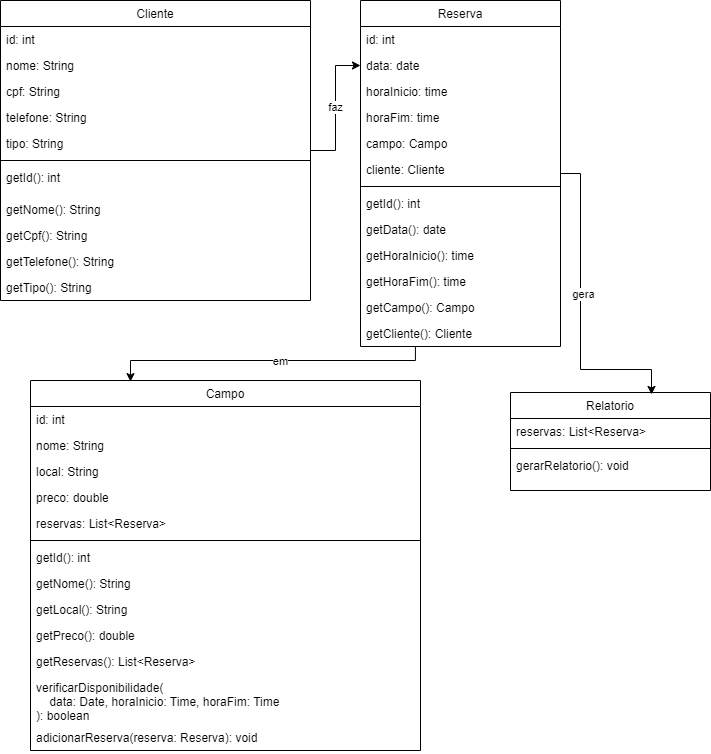

The diagram above was exported from draw.io. Its source (the exported page's mxGraphModel, read from the mxfile embedded in the PNG):
<mxGraphModel dx="1434" dy="780" grid="1" gridSize="10" guides="1" tooltips="1" connect="1" arrows="1" fold="1" page="1" pageScale="1" pageWidth="827" pageHeight="1169" background="#ffffff" math="0" shadow="0">
  <root>
    <mxCell id="WIyWlLk6GJQsqaUBKTNV-0" />
    <mxCell id="WIyWlLk6GJQsqaUBKTNV-1" parent="WIyWlLk6GJQsqaUBKTNV-0" />
    <mxCell id="zkfFHV4jXpPFQw0GAbJ--6" value="Campo" style="swimlane;fontStyle=0;align=center;verticalAlign=top;childLayout=stackLayout;horizontal=1;startSize=26;horizontalStack=0;resizeParent=1;resizeLast=0;collapsible=1;marginBottom=0;rounded=0;shadow=0;strokeWidth=1;" parent="WIyWlLk6GJQsqaUBKTNV-1" vertex="1">
      <mxGeometry x="70" y="400" width="390" height="370" as="geometry">
        <mxRectangle x="130" y="380" width="160" height="26" as="alternateBounds" />
      </mxGeometry>
    </mxCell>
    <mxCell id="zkfFHV4jXpPFQw0GAbJ--7" value="id: int" style="text;align=left;verticalAlign=top;spacingLeft=4;spacingRight=4;overflow=hidden;rotatable=0;points=[[0,0.5],[1,0.5]];portConstraint=eastwest;" parent="zkfFHV4jXpPFQw0GAbJ--6" vertex="1">
      <mxGeometry y="26" width="390" height="26" as="geometry" />
    </mxCell>
    <mxCell id="zkfFHV4jXpPFQw0GAbJ--8" value="nome: String" style="text;align=left;verticalAlign=top;spacingLeft=4;spacingRight=4;overflow=hidden;rotatable=0;points=[[0,0.5],[1,0.5]];portConstraint=eastwest;rounded=0;shadow=0;html=0;" parent="zkfFHV4jXpPFQw0GAbJ--6" vertex="1">
      <mxGeometry y="52" width="390" height="26" as="geometry" />
    </mxCell>
    <mxCell id="TiuLiL0Rad8exheTbl5s-1" value="local: String" style="text;align=left;verticalAlign=top;spacingLeft=4;spacingRight=4;overflow=hidden;rotatable=0;points=[[0,0.5],[1,0.5]];portConstraint=eastwest;rounded=0;shadow=0;html=0;" vertex="1" parent="zkfFHV4jXpPFQw0GAbJ--6">
      <mxGeometry y="78" width="390" height="26" as="geometry" />
    </mxCell>
    <mxCell id="TiuLiL0Rad8exheTbl5s-2" value="preco: double" style="text;align=left;verticalAlign=top;spacingLeft=4;spacingRight=4;overflow=hidden;rotatable=0;points=[[0,0.5],[1,0.5]];portConstraint=eastwest;rounded=0;shadow=0;html=0;" vertex="1" parent="zkfFHV4jXpPFQw0GAbJ--6">
      <mxGeometry y="104" width="390" height="26" as="geometry" />
    </mxCell>
    <mxCell id="TiuLiL0Rad8exheTbl5s-3" value="reservas: List&lt;Reserva&gt;" style="text;align=left;verticalAlign=top;spacingLeft=4;spacingRight=4;overflow=hidden;rotatable=0;points=[[0,0.5],[1,0.5]];portConstraint=eastwest;rounded=0;shadow=0;html=0;" vertex="1" parent="zkfFHV4jXpPFQw0GAbJ--6">
      <mxGeometry y="130" width="390" height="26" as="geometry" />
    </mxCell>
    <mxCell id="zkfFHV4jXpPFQw0GAbJ--9" value="" style="line;html=1;strokeWidth=1;align=left;verticalAlign=middle;spacingTop=-1;spacingLeft=3;spacingRight=3;rotatable=0;labelPosition=right;points=[];portConstraint=eastwest;" parent="zkfFHV4jXpPFQw0GAbJ--6" vertex="1">
      <mxGeometry y="156" width="390" height="8" as="geometry" />
    </mxCell>
    <mxCell id="zkfFHV4jXpPFQw0GAbJ--10" value="getId(): int" style="text;align=left;verticalAlign=top;spacingLeft=4;spacingRight=4;overflow=hidden;rotatable=0;points=[[0,0.5],[1,0.5]];portConstraint=eastwest;fontStyle=0" parent="zkfFHV4jXpPFQw0GAbJ--6" vertex="1">
      <mxGeometry y="164" width="390" height="26" as="geometry" />
    </mxCell>
    <mxCell id="zkfFHV4jXpPFQw0GAbJ--11" value="getNome(): String" style="text;align=left;verticalAlign=top;spacingLeft=4;spacingRight=4;overflow=hidden;rotatable=0;points=[[0,0.5],[1,0.5]];portConstraint=eastwest;" parent="zkfFHV4jXpPFQw0GAbJ--6" vertex="1">
      <mxGeometry y="190" width="390" height="26" as="geometry" />
    </mxCell>
    <mxCell id="TiuLiL0Rad8exheTbl5s-7" value="getLocal(): String" style="text;align=left;verticalAlign=top;spacingLeft=4;spacingRight=4;overflow=hidden;rotatable=0;points=[[0,0.5],[1,0.5]];portConstraint=eastwest;" vertex="1" parent="zkfFHV4jXpPFQw0GAbJ--6">
      <mxGeometry y="216" width="390" height="26" as="geometry" />
    </mxCell>
    <mxCell id="TiuLiL0Rad8exheTbl5s-8" value="getPreco(): double" style="text;align=left;verticalAlign=top;spacingLeft=4;spacingRight=4;overflow=hidden;rotatable=0;points=[[0,0.5],[1,0.5]];portConstraint=eastwest;" vertex="1" parent="zkfFHV4jXpPFQw0GAbJ--6">
      <mxGeometry y="242" width="390" height="26" as="geometry" />
    </mxCell>
    <mxCell id="TiuLiL0Rad8exheTbl5s-9" value="getReservas(): List&lt;Reserva&gt;" style="text;align=left;verticalAlign=top;spacingLeft=4;spacingRight=4;overflow=hidden;rotatable=0;points=[[0,0.5],[1,0.5]];portConstraint=eastwest;" vertex="1" parent="zkfFHV4jXpPFQw0GAbJ--6">
      <mxGeometry y="268" width="390" height="26" as="geometry" />
    </mxCell>
    <mxCell id="TiuLiL0Rad8exheTbl5s-10" value="verificarDisponibilidade(&#10;    data: Date, horaInicio: Time, horaFim: Time&#10;): boolean" style="text;align=left;verticalAlign=top;spacingLeft=4;spacingRight=4;overflow=hidden;rotatable=0;points=[[0,0.5],[1,0.5]];portConstraint=eastwest;" vertex="1" parent="zkfFHV4jXpPFQw0GAbJ--6">
      <mxGeometry y="294" width="390" height="50" as="geometry" />
    </mxCell>
    <mxCell id="TiuLiL0Rad8exheTbl5s-28" value="adicionarReserva(reserva: Reserva): void" style="text;align=left;verticalAlign=top;spacingLeft=4;spacingRight=4;overflow=hidden;rotatable=0;points=[[0,0.5],[1,0.5]];portConstraint=eastwest;" vertex="1" parent="zkfFHV4jXpPFQw0GAbJ--6">
      <mxGeometry y="344" width="390" height="26" as="geometry" />
    </mxCell>
    <mxCell id="TiuLiL0Rad8exheTbl5s-35" value="" style="edgeStyle=orthogonalEdgeStyle;rounded=0;orthogonalLoop=1;jettySize=auto;html=1;entryX=0.372;entryY=0.003;entryDx=0;entryDy=0;entryPerimeter=0;" edge="1" parent="WIyWlLk6GJQsqaUBKTNV-1">
      <mxGeometry relative="1" as="geometry">
        <mxPoint x="454.92" y="366" as="sourcePoint" />
        <mxPoint x="169.99999999999994" y="401.1099999999999" as="targetPoint" />
        <Array as="points">
          <mxPoint x="455" y="380" />
          <mxPoint x="170" y="380" />
        </Array>
      </mxGeometry>
    </mxCell>
    <mxCell id="TiuLiL0Rad8exheTbl5s-36" value="em" style="edgeLabel;html=1;align=center;verticalAlign=middle;resizable=0;points=[];" vertex="1" connectable="0" parent="TiuLiL0Rad8exheTbl5s-35">
      <mxGeometry x="-0.4841" y="2" relative="1" as="geometry">
        <mxPoint x="-66" y="-2" as="offset" />
      </mxGeometry>
    </mxCell>
    <mxCell id="zkfFHV4jXpPFQw0GAbJ--13" value="Reserva" style="swimlane;fontStyle=0;align=center;verticalAlign=top;childLayout=stackLayout;horizontal=1;startSize=26;horizontalStack=0;resizeParent=1;resizeLast=0;collapsible=1;marginBottom=0;rounded=0;shadow=0;strokeWidth=1;" parent="WIyWlLk6GJQsqaUBKTNV-1" vertex="1">
      <mxGeometry x="400" y="20" width="200" height="346" as="geometry">
        <mxRectangle x="340" y="380" width="170" height="26" as="alternateBounds" />
      </mxGeometry>
    </mxCell>
    <mxCell id="zkfFHV4jXpPFQw0GAbJ--14" value="id: int" style="text;align=left;verticalAlign=top;spacingLeft=4;spacingRight=4;overflow=hidden;rotatable=0;points=[[0,0.5],[1,0.5]];portConstraint=eastwest;" parent="zkfFHV4jXpPFQw0GAbJ--13" vertex="1">
      <mxGeometry y="26" width="200" height="26" as="geometry" />
    </mxCell>
    <mxCell id="TiuLiL0Rad8exheTbl5s-4" value="data: date" style="text;align=left;verticalAlign=top;spacingLeft=4;spacingRight=4;overflow=hidden;rotatable=0;points=[[0,0.5],[1,0.5]];portConstraint=eastwest;" vertex="1" parent="zkfFHV4jXpPFQw0GAbJ--13">
      <mxGeometry y="52" width="200" height="26" as="geometry" />
    </mxCell>
    <mxCell id="TiuLiL0Rad8exheTbl5s-5" value="horaInicio: time" style="text;align=left;verticalAlign=top;spacingLeft=4;spacingRight=4;overflow=hidden;rotatable=0;points=[[0,0.5],[1,0.5]];portConstraint=eastwest;" vertex="1" parent="zkfFHV4jXpPFQw0GAbJ--13">
      <mxGeometry y="78" width="200" height="26" as="geometry" />
    </mxCell>
    <mxCell id="TiuLiL0Rad8exheTbl5s-6" value="horaFim: time" style="text;align=left;verticalAlign=top;spacingLeft=4;spacingRight=4;overflow=hidden;rotatable=0;points=[[0,0.5],[1,0.5]];portConstraint=eastwest;" vertex="1" parent="zkfFHV4jXpPFQw0GAbJ--13">
      <mxGeometry y="104" width="200" height="26" as="geometry" />
    </mxCell>
    <mxCell id="TiuLiL0Rad8exheTbl5s-11" value="campo: Campo" style="text;align=left;verticalAlign=top;spacingLeft=4;spacingRight=4;overflow=hidden;rotatable=0;points=[[0,0.5],[1,0.5]];portConstraint=eastwest;" vertex="1" parent="zkfFHV4jXpPFQw0GAbJ--13">
      <mxGeometry y="130" width="200" height="26" as="geometry" />
    </mxCell>
    <mxCell id="TiuLiL0Rad8exheTbl5s-13" value="cliente: Cliente" style="text;align=left;verticalAlign=top;spacingLeft=4;spacingRight=4;overflow=hidden;rotatable=0;points=[[0,0.5],[1,0.5]];portConstraint=eastwest;" vertex="1" parent="zkfFHV4jXpPFQw0GAbJ--13">
      <mxGeometry y="156" width="200" height="26" as="geometry" />
    </mxCell>
    <mxCell id="zkfFHV4jXpPFQw0GAbJ--15" value="" style="line;html=1;strokeWidth=1;align=left;verticalAlign=middle;spacingTop=-1;spacingLeft=3;spacingRight=3;rotatable=0;labelPosition=right;points=[];portConstraint=eastwest;" parent="zkfFHV4jXpPFQw0GAbJ--13" vertex="1">
      <mxGeometry y="182" width="200" height="8" as="geometry" />
    </mxCell>
    <mxCell id="TiuLiL0Rad8exheTbl5s-22" value="getId(): int" style="text;align=left;verticalAlign=top;spacingLeft=4;spacingRight=4;overflow=hidden;rotatable=0;points=[[0,0.5],[1,0.5]];portConstraint=eastwest;" vertex="1" parent="zkfFHV4jXpPFQw0GAbJ--13">
      <mxGeometry y="190" width="200" height="26" as="geometry" />
    </mxCell>
    <mxCell id="TiuLiL0Rad8exheTbl5s-23" value="getData(): date" style="text;align=left;verticalAlign=top;spacingLeft=4;spacingRight=4;overflow=hidden;rotatable=0;points=[[0,0.5],[1,0.5]];portConstraint=eastwest;" vertex="1" parent="zkfFHV4jXpPFQw0GAbJ--13">
      <mxGeometry y="216" width="200" height="26" as="geometry" />
    </mxCell>
    <mxCell id="TiuLiL0Rad8exheTbl5s-24" value="getHoraInicio(): time" style="text;align=left;verticalAlign=top;spacingLeft=4;spacingRight=4;overflow=hidden;rotatable=0;points=[[0,0.5],[1,0.5]];portConstraint=eastwest;" vertex="1" parent="zkfFHV4jXpPFQw0GAbJ--13">
      <mxGeometry y="242" width="200" height="26" as="geometry" />
    </mxCell>
    <mxCell id="TiuLiL0Rad8exheTbl5s-25" value="getHoraFim(): time" style="text;align=left;verticalAlign=top;spacingLeft=4;spacingRight=4;overflow=hidden;rotatable=0;points=[[0,0.5],[1,0.5]];portConstraint=eastwest;" vertex="1" parent="zkfFHV4jXpPFQw0GAbJ--13">
      <mxGeometry y="268" width="200" height="26" as="geometry" />
    </mxCell>
    <mxCell id="TiuLiL0Rad8exheTbl5s-26" value="getCampo(): Campo" style="text;align=left;verticalAlign=top;spacingLeft=4;spacingRight=4;overflow=hidden;rotatable=0;points=[[0,0.5],[1,0.5]];portConstraint=eastwest;" vertex="1" parent="zkfFHV4jXpPFQw0GAbJ--13">
      <mxGeometry y="294" width="200" height="26" as="geometry" />
    </mxCell>
    <mxCell id="TiuLiL0Rad8exheTbl5s-27" value="getCliente(): Cliente" style="text;align=left;verticalAlign=top;spacingLeft=4;spacingRight=4;overflow=hidden;rotatable=0;points=[[0,0.5],[1,0.5]];portConstraint=eastwest;" vertex="1" parent="zkfFHV4jXpPFQw0GAbJ--13">
      <mxGeometry y="320" width="200" height="26" as="geometry" />
    </mxCell>
    <mxCell id="TiuLiL0Rad8exheTbl5s-34" value="faz" style="edgeStyle=orthogonalEdgeStyle;rounded=0;orthogonalLoop=1;jettySize=auto;html=1;entryX=0;entryY=0.5;entryDx=0;entryDy=0;" edge="1" parent="WIyWlLk6GJQsqaUBKTNV-1" source="zkfFHV4jXpPFQw0GAbJ--17" target="TiuLiL0Rad8exheTbl5s-4">
      <mxGeometry relative="1" as="geometry">
        <Array as="points">
          <mxPoint x="375" y="170" />
          <mxPoint x="375" y="85" />
        </Array>
      </mxGeometry>
    </mxCell>
    <mxCell id="zkfFHV4jXpPFQw0GAbJ--17" value="Cliente" style="swimlane;fontStyle=0;align=center;verticalAlign=top;childLayout=stackLayout;horizontal=1;startSize=26;horizontalStack=0;resizeParent=1;resizeLast=0;collapsible=1;marginBottom=0;rounded=0;shadow=0;strokeWidth=1;" parent="WIyWlLk6GJQsqaUBKTNV-1" vertex="1">
      <mxGeometry x="40" y="20" width="310" height="300" as="geometry">
        <mxRectangle x="550" y="140" width="160" height="26" as="alternateBounds" />
      </mxGeometry>
    </mxCell>
    <mxCell id="zkfFHV4jXpPFQw0GAbJ--18" value="id: int" style="text;align=left;verticalAlign=top;spacingLeft=4;spacingRight=4;overflow=hidden;rotatable=0;points=[[0,0.5],[1,0.5]];portConstraint=eastwest;" parent="zkfFHV4jXpPFQw0GAbJ--17" vertex="1">
      <mxGeometry y="26" width="310" height="26" as="geometry" />
    </mxCell>
    <mxCell id="zkfFHV4jXpPFQw0GAbJ--19" value="nome: String" style="text;align=left;verticalAlign=top;spacingLeft=4;spacingRight=4;overflow=hidden;rotatable=0;points=[[0,0.5],[1,0.5]];portConstraint=eastwest;rounded=0;shadow=0;html=0;" parent="zkfFHV4jXpPFQw0GAbJ--17" vertex="1">
      <mxGeometry y="52" width="310" height="26" as="geometry" />
    </mxCell>
    <mxCell id="zkfFHV4jXpPFQw0GAbJ--20" value="cpf: String" style="text;align=left;verticalAlign=top;spacingLeft=4;spacingRight=4;overflow=hidden;rotatable=0;points=[[0,0.5],[1,0.5]];portConstraint=eastwest;rounded=0;shadow=0;html=0;" parent="zkfFHV4jXpPFQw0GAbJ--17" vertex="1">
      <mxGeometry y="78" width="310" height="26" as="geometry" />
    </mxCell>
    <mxCell id="zkfFHV4jXpPFQw0GAbJ--21" value="telefone: String" style="text;align=left;verticalAlign=top;spacingLeft=4;spacingRight=4;overflow=hidden;rotatable=0;points=[[0,0.5],[1,0.5]];portConstraint=eastwest;rounded=0;shadow=0;html=0;" parent="zkfFHV4jXpPFQw0GAbJ--17" vertex="1">
      <mxGeometry y="104" width="310" height="26" as="geometry" />
    </mxCell>
    <mxCell id="TiuLiL0Rad8exheTbl5s-29" value="tipo: String" style="text;align=left;verticalAlign=top;spacingLeft=4;spacingRight=4;overflow=hidden;rotatable=0;points=[[0,0.5],[1,0.5]];portConstraint=eastwest;rounded=0;shadow=0;html=0;" vertex="1" parent="zkfFHV4jXpPFQw0GAbJ--17">
      <mxGeometry y="130" width="310" height="26" as="geometry" />
    </mxCell>
    <mxCell id="zkfFHV4jXpPFQw0GAbJ--23" value="" style="line;html=1;strokeWidth=1;align=left;verticalAlign=middle;spacingTop=-1;spacingLeft=3;spacingRight=3;rotatable=0;labelPosition=right;points=[];portConstraint=eastwest;" parent="zkfFHV4jXpPFQw0GAbJ--17" vertex="1">
      <mxGeometry y="156" width="310" height="8" as="geometry" />
    </mxCell>
    <mxCell id="zkfFHV4jXpPFQw0GAbJ--24" value="getId(): int" style="text;align=left;verticalAlign=top;spacingLeft=4;spacingRight=4;overflow=hidden;rotatable=0;points=[[0,0.5],[1,0.5]];portConstraint=eastwest;" parent="zkfFHV4jXpPFQw0GAbJ--17" vertex="1">
      <mxGeometry y="164" width="310" height="32" as="geometry" />
    </mxCell>
    <mxCell id="zkfFHV4jXpPFQw0GAbJ--25" value="getNome(): String" style="text;align=left;verticalAlign=top;spacingLeft=4;spacingRight=4;overflow=hidden;rotatable=0;points=[[0,0.5],[1,0.5]];portConstraint=eastwest;" parent="zkfFHV4jXpPFQw0GAbJ--17" vertex="1">
      <mxGeometry y="196" width="310" height="26" as="geometry" />
    </mxCell>
    <mxCell id="TiuLiL0Rad8exheTbl5s-30" value="getCpf(): String" style="text;align=left;verticalAlign=top;spacingLeft=4;spacingRight=4;overflow=hidden;rotatable=0;points=[[0,0.5],[1,0.5]];portConstraint=eastwest;" vertex="1" parent="zkfFHV4jXpPFQw0GAbJ--17">
      <mxGeometry y="222" width="310" height="26" as="geometry" />
    </mxCell>
    <mxCell id="TiuLiL0Rad8exheTbl5s-31" value="getTelefone(): String" style="text;align=left;verticalAlign=top;spacingLeft=4;spacingRight=4;overflow=hidden;rotatable=0;points=[[0,0.5],[1,0.5]];portConstraint=eastwest;" vertex="1" parent="zkfFHV4jXpPFQw0GAbJ--17">
      <mxGeometry y="248" width="310" height="26" as="geometry" />
    </mxCell>
    <mxCell id="TiuLiL0Rad8exheTbl5s-32" value="getTipo(): String" style="text;align=left;verticalAlign=top;spacingLeft=4;spacingRight=4;overflow=hidden;rotatable=0;points=[[0,0.5],[1,0.5]];portConstraint=eastwest;" vertex="1" parent="zkfFHV4jXpPFQw0GAbJ--17">
      <mxGeometry y="274" width="310" height="26" as="geometry" />
    </mxCell>
    <mxCell id="TiuLiL0Rad8exheTbl5s-37" value="Relatorio" style="swimlane;fontStyle=0;align=center;verticalAlign=top;childLayout=stackLayout;horizontal=1;startSize=26;horizontalStack=0;resizeParent=1;resizeLast=0;collapsible=1;marginBottom=0;rounded=0;shadow=0;strokeWidth=1;" vertex="1" parent="WIyWlLk6GJQsqaUBKTNV-1">
      <mxGeometry x="550" y="412" width="200" height="98" as="geometry">
        <mxRectangle x="340" y="380" width="170" height="26" as="alternateBounds" />
      </mxGeometry>
    </mxCell>
    <mxCell id="TiuLiL0Rad8exheTbl5s-38" value="reservas: List&lt;Reserva&gt;" style="text;align=left;verticalAlign=top;spacingLeft=4;spacingRight=4;overflow=hidden;rotatable=0;points=[[0,0.5],[1,0.5]];portConstraint=eastwest;" vertex="1" parent="TiuLiL0Rad8exheTbl5s-37">
      <mxGeometry y="26" width="200" height="26" as="geometry" />
    </mxCell>
    <mxCell id="TiuLiL0Rad8exheTbl5s-44" value="" style="line;html=1;strokeWidth=1;align=left;verticalAlign=middle;spacingTop=-1;spacingLeft=3;spacingRight=3;rotatable=0;labelPosition=right;points=[];portConstraint=eastwest;" vertex="1" parent="TiuLiL0Rad8exheTbl5s-37">
      <mxGeometry y="52" width="200" height="8" as="geometry" />
    </mxCell>
    <mxCell id="TiuLiL0Rad8exheTbl5s-45" value="gerarRelatorio(): void" style="text;align=left;verticalAlign=top;spacingLeft=4;spacingRight=4;overflow=hidden;rotatable=0;points=[[0,0.5],[1,0.5]];portConstraint=eastwest;" vertex="1" parent="TiuLiL0Rad8exheTbl5s-37">
      <mxGeometry y="60" width="200" height="26" as="geometry" />
    </mxCell>
    <mxCell id="TiuLiL0Rad8exheTbl5s-52" style="edgeStyle=orthogonalEdgeStyle;rounded=0;orthogonalLoop=1;jettySize=auto;html=1;entryX=0.705;entryY=0.02;entryDx=0;entryDy=0;entryPerimeter=0;" edge="1" parent="WIyWlLk6GJQsqaUBKTNV-1" source="zkfFHV4jXpPFQw0GAbJ--13" target="TiuLiL0Rad8exheTbl5s-37">
      <mxGeometry relative="1" as="geometry">
        <Array as="points">
          <mxPoint x="620" y="193" />
          <mxPoint x="620" y="389" />
          <mxPoint x="691" y="389" />
        </Array>
      </mxGeometry>
    </mxCell>
    <mxCell id="TiuLiL0Rad8exheTbl5s-53" value="gera" style="edgeLabel;html=1;align=center;verticalAlign=middle;resizable=0;points=[];" vertex="1" connectable="0" parent="TiuLiL0Rad8exheTbl5s-52">
      <mxGeometry x="-0.1024" y="2" relative="1" as="geometry">
        <mxPoint as="offset" />
      </mxGeometry>
    </mxCell>
  </root>
</mxGraphModel>